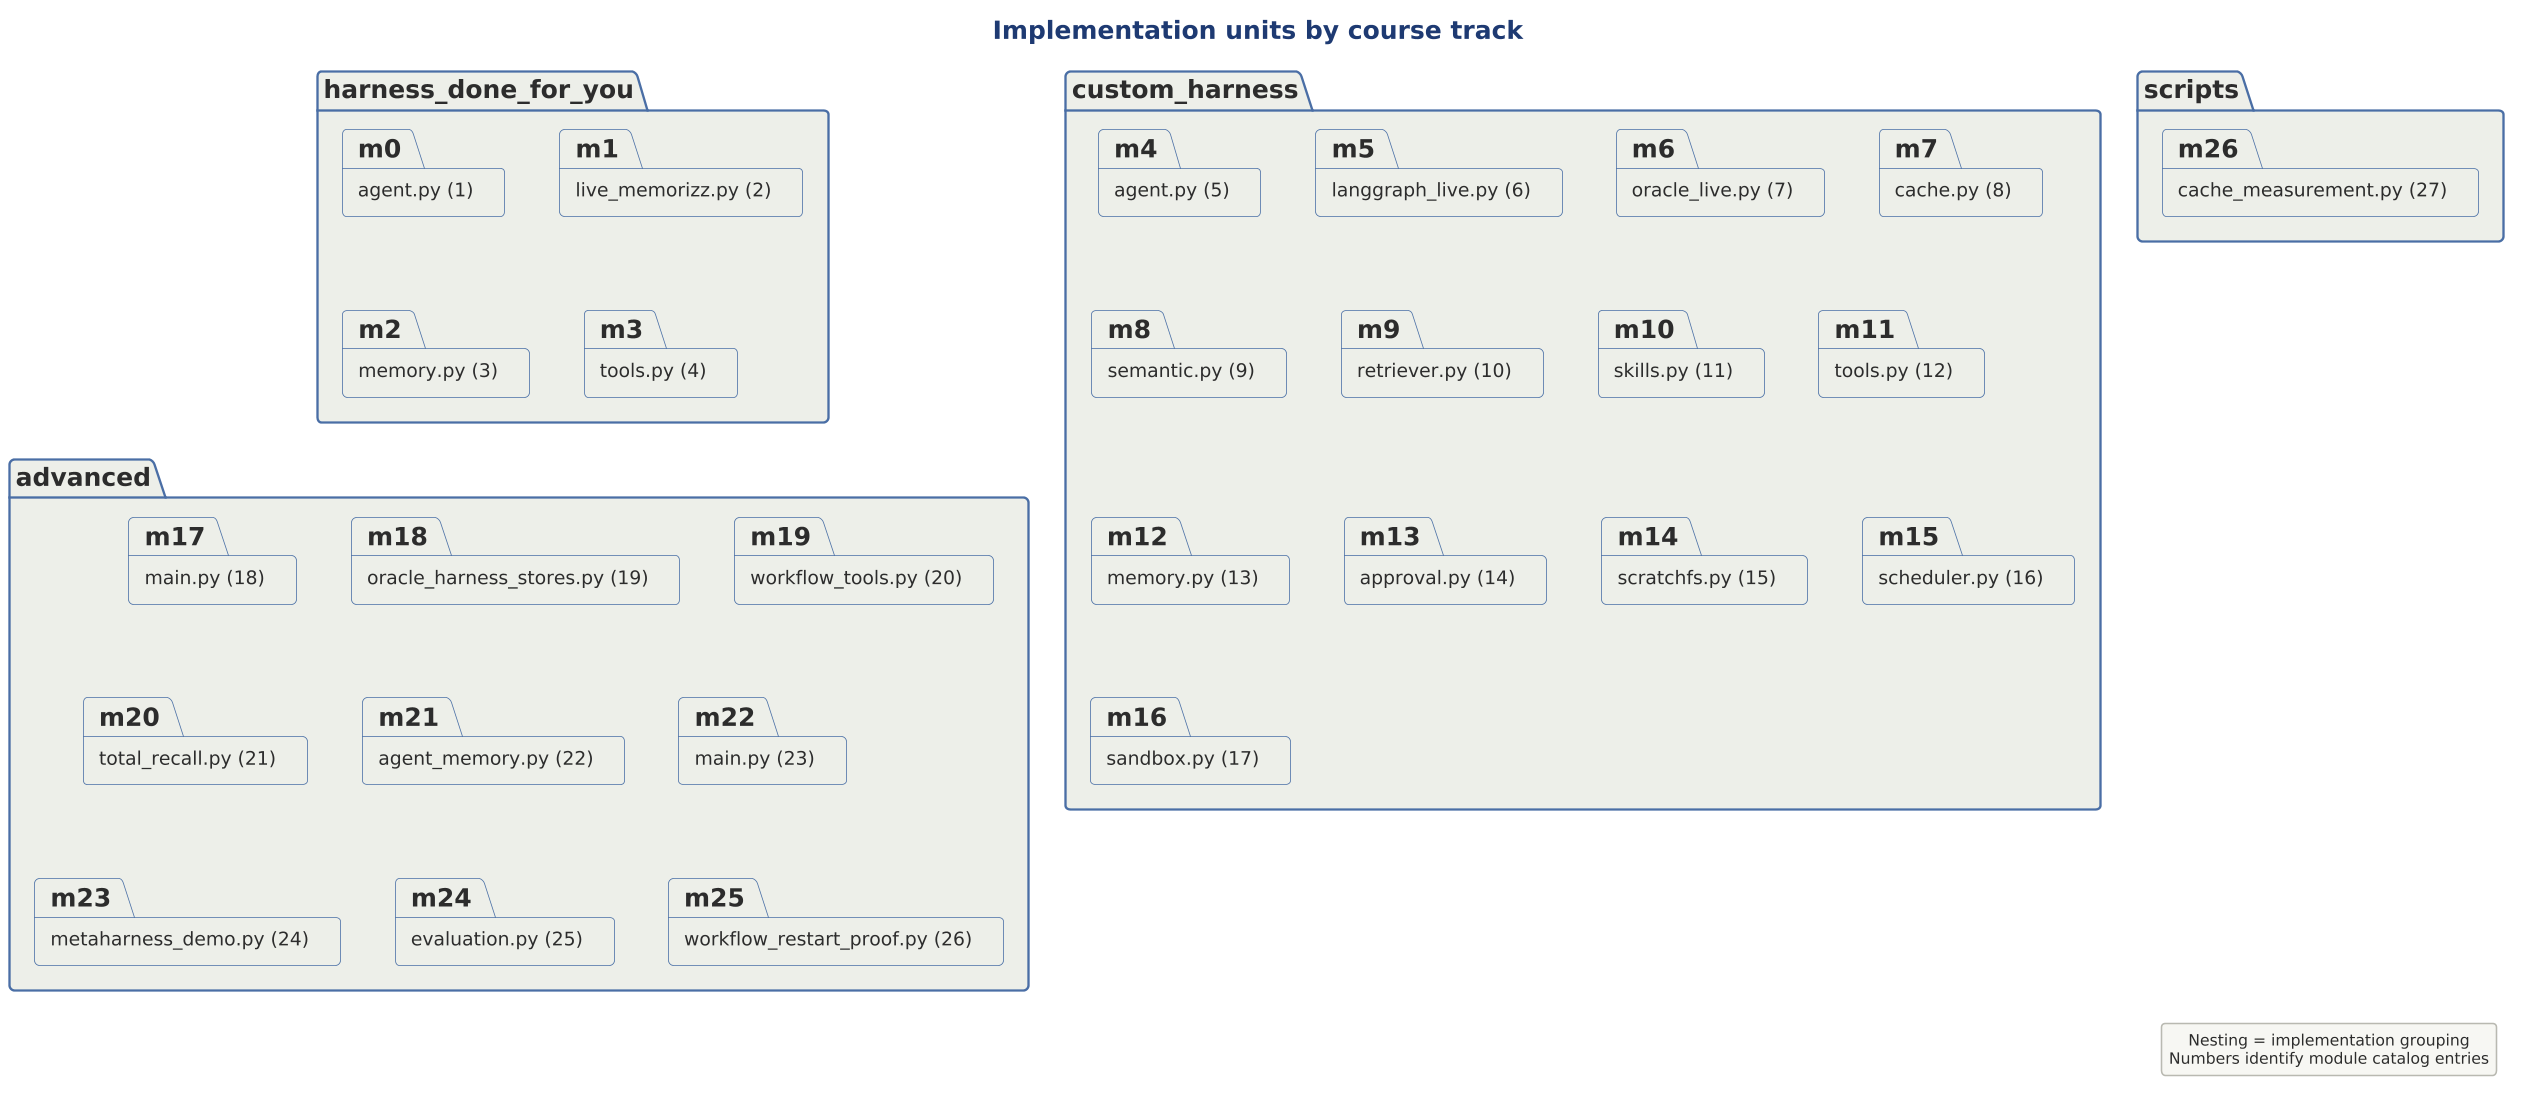

The diagram above was rendered by PlantUML. Its source (embedded in the PNG):
@startuml

scale 1.5625



' SAD-AHC-P01 | M01 | SAD-P01-EVD-2 SAD-P01-EVD-3 SAD-P01-EVD-4 SAD-P01-EVD-5 SAD-P01-EVD-6 SAD-P01-EVD-7 SAD-P01-EVD-8 SAD-P01-EVD-9 SAD-P01-EVD-10 SAD-P01-EVD-11 SAD-P01-EVD-12 SAD-P01-EVD-13 SAD-P01-EVD-14 SAD-P01-EVD-15 SAD-P01-EVD-16 SAD-P01-EVD-17 SAD-P01-EVD-18 SAD-P01-EVD-20 SAD-P01-EVD-21 SAD-P01-EVD-22 SAD-P01-EVD-23 SAD-P01-EVD-24 SAD-P01-EVD-25 SAD-P01-EVD-26 SAD-P01-EVD-27 SAD-P01-EVD-28 SAD-P01-EVD-29 SAD-P01-EVD-30
!include ../../../../../../../../tooling/styles/plantuml/structural/package-diagram-style.iuml
title Implementation units by course track
package "harness_done_for_you" as group0 {
package "agent.py (1)" as m0
package "live_memorizz.py (2)" as m1
package "memory.py (3)" as m2
package "tools.py (4)" as m3
}
package "custom_harness" as group1 {
package "agent.py (5)" as m4
package "langgraph_live.py (6)" as m5
package "oracle_live.py (7)" as m6
package "cache.py (8)" as m7
package "semantic.py (9)" as m8
package "retriever.py (10)" as m9
package "skills.py (11)" as m10
package "tools.py (12)" as m11
package "memory.py (13)" as m12
package "approval.py (14)" as m13
package "scratchfs.py (15)" as m14
package "scheduler.py (16)" as m15
package "sandbox.py (17)" as m16
}
package "advanced" as group2 {
package "main.py (18)" as m17
package "oracle_harness_stores.py (19)" as m18
package "workflow_tools.py (20)" as m19
package "total_recall.py (21)" as m20
package "agent_memory.py (22)" as m21
package "main.py (23)" as m22
package "metaharness_demo.py (24)" as m23
package "evaluation.py (25)" as m24
package "workflow_restart_proof.py (26)" as m25
}
package "scripts" as group3 {
package "cache_measurement.py (27)" as m26
}
legend right
Nesting = implementation grouping
Numbers identify module catalog entries
endlegend
@enduml